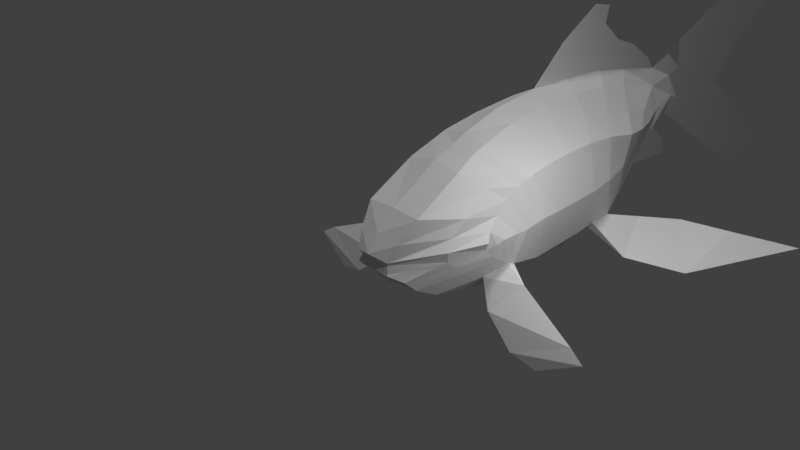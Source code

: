 # Source: goldfish.blend  (saved by Blender 2.79.0; exported with 4.5.12 LTS)
import bpy
from mathutils import Matrix  # noqa: F401  (used for matrix-valued properties, if any)

bpy.ops.wm.read_factory_settings(use_empty=True)
scene = bpy.context.scene
scene.name = 'Scene'

# ---- collections
col_collection_1 = bpy.data.collections.new('Collection 1'); scene.collection.children.link(col_collection_1)

# ---- world
world_world = bpy.data.worlds.new('World'); scene.world = world_world
world_world.color = (0.05088, 0.05088, 0.05088)
world_world.use_sun_shadow = False
world_world.sun_shadow_jitter_overblur = 0.0
world_world.cycles.sampling_method = 'MANUAL'

# ---- cameras
cam_camera = bpy.data.cameras.new('Camera')
cam_camera.clip_end = 100.0
cam_camera.lens = 35.0
cam_camera.sensor_width = 32.0
cam_camera.sensor_height = 18.0
cam_camera.ortho_scale = 7.314
cam_camera.dof.focus_distance = 0.0
cam_camera.dof.aperture_fstop = 128.0

# ---- lights
light_sun = bpy.data.lights.new('Sun', 'SUN')
light_sun.transmission_factor = 0.0
light_sun.angle = 0.1993
light_sun.energy = 1.0
light_sun.shadow_buffer_clip_start = 0.5
light_sun.shadow_soft_size = 0.1
light_sun.shadow_cascade_max_distance = 1000.0
light_lamp = bpy.data.lights.new('Lamp', 'POINT')
light_lamp.transmission_factor = 0.0
light_lamp.cutoff_distance = 30.0
light_lamp.energy = 100.0
light_lamp.shadow_buffer_clip_start = 1.001
light_lamp.shadow_soft_size = 0.1
light_lamp.shadow_maximum_resolution = 0.006
light_lamp.use_absolute_resolution = True

# ---- meshes
me_plane = bpy.data.meshes.new('Plane')
me_plane.from_pydata([(-1.151, 1.756, 0.3715), (0.9271, 1.873, 0.5197), (-1.281, 2.339, 0.3225), (0.9599, 2.701, 0.4376), (-1.359, 3.085, 0.3026), (0.9046, 3.436, 0.5487), (-1.362, 3.812, 0.2925), (0.734, 3.911, 0.393), (-1.304, 4.578, 0.2486), (0.5469, 4.464, 0.4237), (-1.177, 5.244, 0.1747), (0.2558, 5.285, 0.3075), (-0.925, 6.21, 0.1209), (-0.239, 6.271, 0.1621), (-0.9596, 6.843, 0.03514), (-0.6096, 6.885, 0.106), (-1.039, 7.196, 0.0), (-0.4402, 7.304, 0.0), (-1.519, 8.334, 0.0), (0.2809, 8.525, 0.0), (-0.5694, 8.282, 0.0), (-2.017, 9.185, 0.0), (-1.622, 9.3, 0.0), (-2.276, 9.851, 0.0), (-1.955, 9.935, 0.0), (-2.315, 10.32, 0.0), (-2.104, 10.37, 0.0), (-2.298, 10.89, 0.0), (-2.201, 10.97, 0.0), (-2.207, 11.29, 0.0), (0.8512, 9.42, 0.0), (0.4575, 9.425, 0.0), (1.07, 9.907, 0.0), (0.7787, 9.919, 0.0), (1.288, 10.51, 0.0), (1.116, 10.53, 0.0), (1.326, 10.91, 0.0), (1.214, 10.89, 0.0), (1.325, 11.24, 0.0), (0.1332, 8.971, 0.0), (0.6641, 9.056, 0.0), (-1.066, 1.51, 0.3766), (0.8172, 1.366, 0.5536), (-0.9107, 1.157, 0.4265), (0.6768, 0.7159, 0.5337), (-0.4966, 0.4239, 0.4394), (0.4963, 0.3711, 0.4886), (-0.1884, 0.1849, 0.3492), (0.3446, 0.2215, 0.4341), (0.05256, 0.05239, 0.2769), (0.2404, 0.05528, 0.2895), (0.1373, 0.1154, 0.2074), (-1.208, 1.742, 0.0), (1.039, 1.838, 0.0), (-1.408, 2.388, 0.0), (1.105, 2.742, 0.0), (-1.501, 3.165, 0.0), (1.079, 3.493, 0.0), (-1.498, 3.924, 0.0), (0.8741, 4.22, 0.0), (-1.454, 4.745, 0.0), (0.6585, 4.759, 0.0), (-1.336, 5.485, 0.0), (0.3981, 5.362, 0.0), (-1.188, 6.333, 0.0), (-0.2229, 6.504, 0.0), (-1.337, 6.799, 0.0), (-0.2436, 6.944, 0.0), (-1.523, 7.097, 0.0), (0.05462, 7.43, 0.0), (-2.022, 8.288, 0.0), (0.5731, 8.282, 0.0), (-0.4883, 8.63, 0.0), (-2.341, 9.036, 0.0), (-1.239, 9.352, 0.0), (-2.547, 9.758, 0.0), (-1.584, 9.959, 0.0), (-2.518, 10.29, 0.0), (-1.844, 10.35, 0.0), (-2.404, 10.84, 0.0), (-2.083, 10.87, 0.0), (-2.091, 11.55, 0.0), (1.13, 9.207, 0.0), (0.03766, 9.336, 0.0), (1.355, 9.84, 0.0), (0.5759, 9.969, 0.0), (1.497, 10.62, 0.0), (1.018, 10.6, 0.0), (1.498, 11.13, 0.0), (1.204, 11.22, 0.0), (1.37, 11.69, 0.0), (-0.3292, 8.862, 0.0), (0.9118, 8.832, 0.0), (-1.107, 1.533, 0.0), (0.9235, 1.307, 0.0), (-0.9749, 1.18, 0.0), (0.701, 0.6564, 0.0), (-0.5177, 0.437, 0.0), (0.4936, 0.2855, 0.0), (-0.2417, 0.1454, 0.0), (0.3377, 0.1558, 0.0), (-0.007128, -0.02506, 0.0), (0.1904, 0.0009265, 0.0), (0.1154, 0.02859, 0.0), (-0.8068, 2.417, 0.8923), (-0.7241, 2.112, 0.8695), (0.4943, 2.219, 0.9839), (0.497, 2.601, 0.9614), (0.4449, 3.154, 0.9832), (-0.8574, 2.885, 0.9009), (0.3832, 3.511, 0.9933), (-0.8762, 3.373, 0.9149), (0.3332, 3.823, 1.036), (-0.839, 3.89, 0.9118), (0.1269, 4.268, 0.9157), (-0.7292, 4.472, 0.9014), (-0.07431, 4.671, 0.7673), (-0.6273, 5.013, 0.7348), (-0.5436, 5.588, 0.509), (-0.5733, 6.233, 0.2514), (-0.6293, 1.921, 0.8408), (0.3833, 1.708, 1.007), (-0.5005, 1.732, 0.8185), (0.3797, 1.648, 0.9611), (-0.3341, 1.506, 0.8301), (0.2757, 1.488, 0.9293), (-0.1781, 1.32, 0.887), (0.1744, 1.344, 0.9158), (0.06534, 1.259, 0.8793), (-0.06985, 1.226, 0.955), (-0.06428, 1.919, 1.032), (-0.3805, 4.665, 0.8141), (-0.2978, 4.214, 0.9699), (-0.2594, 3.732, 1.072), (-0.2184, 3.332, 1.103), (-0.1834, 2.948, 1.088), (-0.1464, 2.535, 1.074), (-0.1424, 2.246, 1.067), (-0.04578, 1.769, 1.002), (-0.0309, 1.52, 0.9825), (0.01059, 1.397, 0.9572), (-0.916, 1.936, 0.6572), (-0.8173, 1.742, 0.6517), (-1.081, 2.962, 0.6567), (-1.099, 3.601, 0.6567), (-0.759, 5.471, 0.4553), (-0.9342, 4.793, 0.5853), (-0.4041, 1.029, 0.7132), (-0.1826, 0.8266, 0.6836), (-1.04, 4.175, 0.6232), (-0.6772, 1.481, 0.667), (-1.011, 2.383, 0.647), (-0.02778, 0.7076, 0.721), (0.5555, 1.525, 0.8528), (-0.1774, 5.411, 0.5247), (0.1376, 4.697, 0.6695), (0.7134, 2.652, 0.7385), (0.678, 2.069, 0.8003), (0.5581, 1.363, 0.7704), (0.3648, 1.002, 0.7549), (0.5024, 3.567, 0.8585), (0.4644, 3.729, 0.8817), (0.2424, 0.8468, 0.7259), (0.6243, 3.234, 0.8177), (0.1222, 0.7324, 0.6985), (0.8741, 1.43, 1.248), (0.7186, 1.484, 1.301), (0.5025, 1.513, 1.358), (0.9094, 1.187, 1.031), (1.164, 1.335, 1.702), (0.9262, 1.401, 1.856), (0.905, 1.288, 2.322), (1.291, 1.104, 1.514), (1.046, 1.249, 2.547), (1.386, 1.139, 1.923), (1.272, 1.289, 1.889), (1.027, 1.342, 2.033), (-2.081, 3.797, 0.0), (-2.18, 4.819, 0.0), (-1.865, 5.217, 0.0), (-1.704, 5.669, 0.0), (-1.381, 6.175, 0.0), (-2.516, 4.516, 0.0), (-2.446, 4.881, 0.0), (0.4727, 5.99, 0.0), (-0.01159, 6.686, 0.0), (0.5473, 7.109, 0.0), (0.2334, 6.953, 0.0), (0.774, 3.572, 1.543), (0.4039, 4.232, 1.321), (0.8597, 3.774, 1.415), (0.546, 4.142, 1.331), (0.8837, 3.985, 2.326), (0.4249, 4.638, 1.794), (0.9497, 4.163, 1.983), (0.6409, 4.477, 1.798), (0.5551, 5.277, 3.335), (0.4448, 4.841, 2.487), (0.7517, 4.939, 2.873), (0.6405, 4.745, 2.45)], [], [(144, 149, 113, 111), (159, 162, 127, 125), (118, 12, 119), (161, 160, 190, 191), (148, 147, 124, 126), (146, 145, 117, 115), (157, 153, 121, 106), (14, 16, 17, 15), (16, 18, 20, 19, 17), (18, 21, 22, 20), (21, 23, 24, 22), (23, 25, 26, 24), (25, 27, 28, 26), (27, 29, 28), (31, 33, 32, 30), (33, 35, 34, 32), (35, 37, 36, 34), (37, 38, 36), (19, 20, 39, 40), (30, 40, 39, 31), (154, 155, 114, 116), (156, 157, 106, 107), (142, 141, 105, 120), (143, 144, 111, 109), (158, 159, 125, 123), (147, 150, 122, 124), (149, 146, 115, 113), (141, 151, 104, 105), (162, 164, 128, 127), (155, 161, 112, 114), (152, 148, 126, 129), (117, 118, 131), (151, 143, 109, 104), (123, 121, 166, 167), (116, 118, 119, 154), (163, 156, 107, 108), (150, 142, 120, 122), (139, 140, 126, 124), (138, 139, 124, 122), (130, 138, 122, 120), (137, 130, 120, 105), (15, 119, 12, 14), (132, 131, 116, 114), (133, 132, 114, 112), (134, 133, 112, 110), (135, 134, 110, 108), (136, 135, 108, 107), (137, 136, 107, 106), (19, 40, 92, 71), (4, 2, 54, 56), (22, 24, 76, 74), (23, 21, 73, 75), (5, 7, 59, 57), (0, 41, 93, 52), (6, 4, 56, 58), (42, 1, 53, 94), (24, 26, 78, 76), (25, 23, 75, 77), (7, 9, 61, 59), (41, 43, 95, 93), (8, 6, 58, 60), (44, 42, 94, 96), (26, 28, 80, 78), (27, 25, 77, 79), (9, 11, 63, 61), (43, 45, 97, 95), (29, 27, 79, 81), (10, 8, 60, 62), (46, 44, 96, 98), (28, 29, 81, 80), (11, 13, 65, 63), (45, 47, 99, 97), (40, 30, 82, 92), (12, 10, 62, 64), (48, 46, 98, 100), (39, 20, 72, 91), (51, 50, 102, 103), (13, 15, 67, 65), (47, 49, 101, 99), (30, 32, 84, 82), (14, 12, 64, 66), (50, 48, 100, 102), (33, 31, 83, 85), (49, 51, 103, 101), (15, 17, 69, 67), (32, 34, 86, 84), (16, 14, 66, 68), (35, 33, 85, 87), (17, 19, 71, 69), (2, 0, 52, 54), (34, 36, 88, 86), (18, 16, 68, 70), (37, 35, 87, 89), (1, 3, 55, 53), (36, 38, 90, 88), (38, 37, 89, 90), (20, 22, 74, 72), (31, 39, 91, 83), (21, 18, 70, 73), (3, 5, 57, 55), (160, 163, 108, 110), (118, 117, 145, 12), (105, 104, 136, 137), (104, 109, 135, 136), (109, 111, 134, 135), (111, 113, 133, 134), (113, 115, 132, 133), (115, 117, 131, 132), (106, 121, 130, 137), (121, 123, 138, 130), (123, 125, 139, 138), (125, 127, 140, 139), (118, 116, 131), (43, 41, 142, 150), (127, 128, 129, 126, 140), (2, 4, 143, 151), (128, 164, 152, 129), (49, 47, 148, 152), (0, 2, 151, 141), (8, 10, 146, 149), (45, 43, 150, 147), (4, 6, 144, 143), (41, 0, 141, 142), (10, 12, 145, 146), (47, 45, 147, 148), (6, 8, 149, 144), (7, 5, 163, 160), (5, 3, 156, 163), (42, 44, 158, 153), (11, 9, 161, 155), (48, 50, 164, 162), (44, 46, 159, 158), (3, 1, 157, 156), (13, 11, 155, 154), (1, 42, 153, 157), (9, 7, 160, 161), (46, 48, 162, 159), (154, 119, 15, 13), (50, 51, 49, 152, 164), (165, 168, 172, 169), (121, 153, 165, 166), (158, 123, 167, 168), (153, 158, 168, 165), (170, 169, 175, 176), (167, 166, 170, 171), (168, 167, 171, 172), (166, 165, 169, 170), (172, 171, 173, 174), (170, 176, 171), (169, 172, 175), (172, 174, 175), (173, 171, 176), (173, 176, 175, 174), (60, 58, 178, 179), (62, 60, 179, 180), (58, 56, 177, 178), (64, 62, 180, 181), (178, 177, 182, 183), (63, 65, 185, 184), (184, 185, 187, 186), (191, 190, 194, 195), (160, 110, 188, 190), (112, 161, 191, 189), (110, 112, 189, 188), (194, 192, 196, 198), (190, 188, 192, 194), (189, 191, 195, 193), (188, 189, 193, 192), (199, 198, 196, 197), (193, 195, 199, 197), (192, 193, 197, 196), (195, 194, 198, 199)])
me_plane.use_remesh_preserve_volume = False
me_plane.use_remesh_preserve_attributes = False
me_plane.use_mirror_vertex_groups = False
me_plane.update()

# ---- objects
ob_sun = bpy.data.objects.new('Sun', light_sun)
ob_plane = bpy.data.objects.new('Plane', me_plane)
ob_lamp = bpy.data.objects.new('Lamp', light_lamp)
ob_camera = bpy.data.objects.new('Camera', cam_camera)

# ---- transforms, parenting, visibility, modifiers, constraints
ob_sun.location = (5.47, 6.046, 2.415)
ob_sun.lineart.crease_threshold = 0.0
ob_plane.location = (0.0, 0.0, 0.0)
ob_plane.rotation_euler = (-0.0, 1.571, 0.0)
ob_plane.lineart.crease_threshold = 0.0
_m = ob_plane.modifiers.new('Mirror', 'MIRROR')
_m.use_axis = (False, False, True)
_m.use_clip = True
ob_lamp.location = (2.818, 1.404, 1.582)
ob_lamp.rotation_euler = (0.6503, 0.05522, 1.866)
ob_lamp.lock_rotations_4d = False
ob_lamp.empty_display_type = 'ARROWS'
ob_lamp.color = (0.0, 0.0, 0.0, 0.0)
ob_lamp.lineart.crease_threshold = 0.0
ob_camera.location = (7.481, -6.508, 5.344)
ob_camera.rotation_euler = (1.109, 0.0, 0.8149)
ob_camera.lock_rotations_4d = False
ob_camera.empty_display_type = 'ARROWS'
ob_camera.color = (0.0, 0.0, 0.0, 0.0)
ob_camera.hide_viewport = True
ob_camera.display_type = 'WIRE'
ob_camera.lineart.crease_threshold = 0.0

# ---- collection membership
col_collection_1.objects.link(ob_sun)
col_collection_1.objects.link(ob_plane)
col_collection_1.objects.link(ob_lamp)
col_collection_1.objects.link(ob_camera)

# ---- scene / render settings (as saved in the file)
scene.camera = ob_camera
scene.frame_start = 1; scene.frame_end = 250; scene.frame_set(1)
scene.render.engine = 'BLENDER_EEVEE_NEXT'
scene.render.resolution_percentage = 50
scene.render.dither_intensity = 0.0
scene.cycles.use_denoising = False
scene.cycles.samples = 128
scene.cycles.sampling_pattern = 'TABULATED_SOBOL'
scene.cycles.use_adaptive_sampling = False
scene.cycles.use_light_tree = False
scene.cycles.blur_glossy = 0.0
scene.cycles.sample_clamp_indirect = 0.0
scene.view_settings.view_transform = 'Standard'
bpy.context.view_layer.update()
